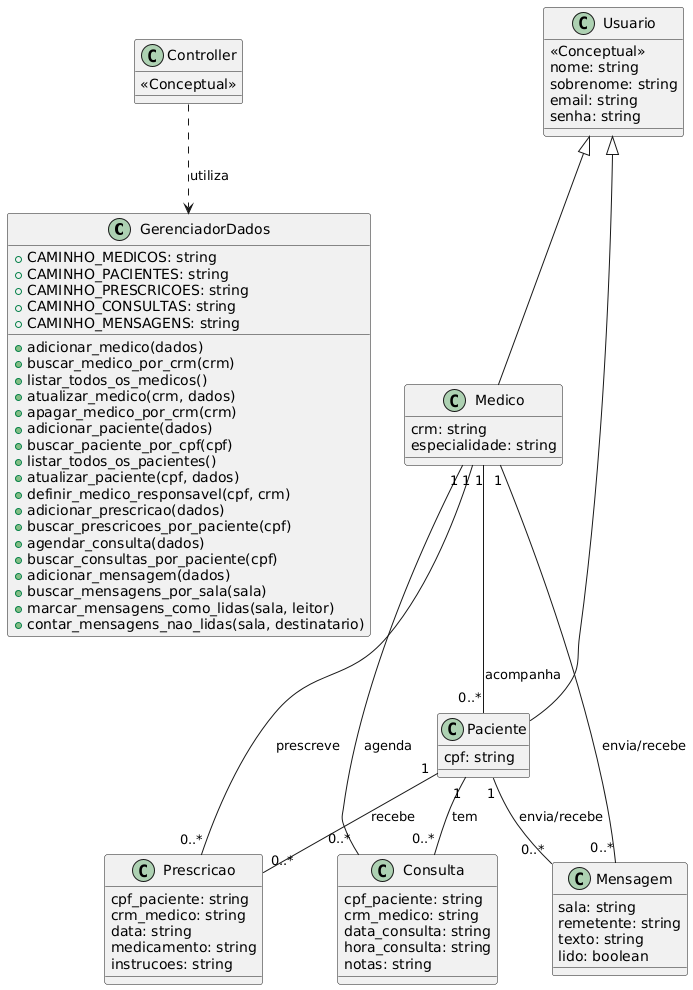

The diagram above was rendered by PlantUML. Its source (embedded in the PNG):
@startuml
class GerenciadorDados {
        +CAMINHO_MEDICOS: string
        +CAMINHO_PACIENTES: string
        +CAMINHO_PRESCRICOES: string
        +CAMINHO_CONSULTAS: string
        +CAMINHO_MENSAGENS: string
        +adicionar_medico(dados)
        +buscar_medico_por_crm(crm)
        +listar_todos_os_medicos()
        +atualizar_medico(crm, dados)
        +apagar_medico_por_crm(crm)
        +adicionar_paciente(dados)
        +buscar_paciente_por_cpf(cpf)
        +listar_todos_os_pacientes()
        +atualizar_paciente(cpf, dados)
        +definir_medico_responsavel(cpf, crm)
        +adicionar_prescricao(dados)
        +buscar_prescricoes_por_paciente(cpf)
        +agendar_consulta(dados)
        +buscar_consultas_por_paciente(cpf)
        +adicionar_mensagem(dados)
        +buscar_mensagens_por_sala(sala)
        +marcar_mensagens_como_lidas(sala, leitor)
        +contar_mensagens_nao_lidas(sala, destinatario)
    }

    class Usuario {
        <<Conceptual>>
        nome: string
        sobrenome: string
        email: string
        senha: string
    }

    class Medico {
        crm: string
        especialidade: string
    }

    class Paciente {
        cpf: string
    }

    class Prescricao {
        cpf_paciente: string
        crm_medico: string
        data: string
        medicamento: string
        instrucoes: string
    }

    class Consulta {
        cpf_paciente: string
        crm_medico: string
        data_consulta: string
        hora_consulta: string
        notas: string
    }
    
    class Mensagem {
      sala: string
      remetente: string
      texto: string
      lido: boolean
    }

    Usuario <|-- Medico
    Usuario <|-- Paciente

    Medico "1" -- "0..*" Paciente : acompanha
    Medico "1" -- "0..*" Prescricao : prescreve
    Medico "1" -- "0..*" Consulta : agenda
    Paciente "1" -- "0..*" Prescricao : recebe
    Paciente "1" -- "0..*" Consulta : tem
    
    Medico "1" -- "0..*" Mensagem : envia/recebe
    Paciente "1" -- "0..*" Mensagem : envia/recebe

    class Controller {
        <<Conceptual>>
    }
    Controller ..> GerenciadorDados : utiliza
@enduml